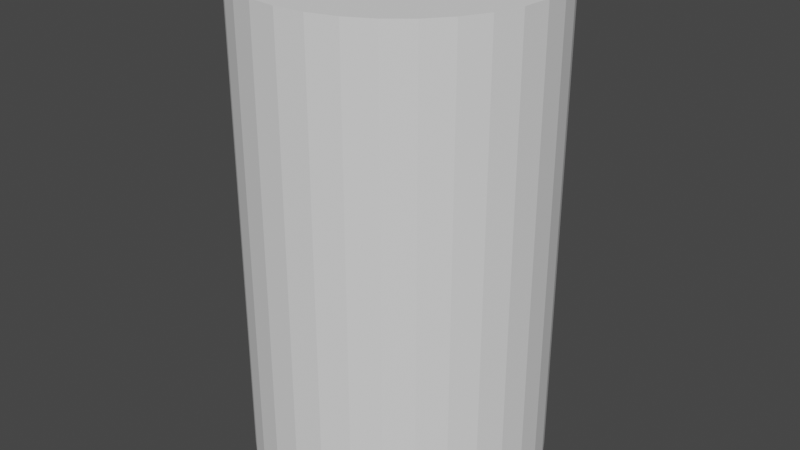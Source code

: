 # Source: extinguisher.blend  (saved by Blender 3.6.13; exported with 4.5.12 LTS)
import bpy
from mathutils import Matrix  # noqa: F401  (used for matrix-valued properties, if any)

bpy.ops.wm.read_factory_settings(use_empty=True)
scene = bpy.context.scene
scene.name = 'Scene'

# ---- collections
col_collection = bpy.data.collections.new('Collection'); scene.collection.children.link(col_collection)

# ---- world
world_world = bpy.data.worlds.new('World'); scene.world = world_world
world_world.use_nodes = True; world_world.node_tree.nodes.clear()
_N = world_world.node_tree.nodes; _L = world_world.node_tree.links
n0 = _N.new('ShaderNodeOutputWorld'); n0.name = 'World Output'; n0.location = (300, 300)
n1 = _N.new('ShaderNodeBackground'); n1.name = 'Background'; n1.location = (10, 300)
n1.inputs[0].default_value = (0.05088, 0.05088, 0.05088, 1.0)
_L.new(n1.outputs[0], n0.inputs[0])
n0.is_active_output = True
world_world.color = (0.05088, 0.05088, 0.05088)
world_world.use_sun_shadow = False
world_world.sun_shadow_jitter_overblur = 0.0

# ---- meshes
me_cylinder = bpy.data.meshes.new('Cylinder')
me_cylinder.from_pydata([(0.0, 1.0, -1.634), (0.0, 1.0, 1.634), (0.1951, 0.9808, -1.634), (0.1951, 0.9808, 1.634), (0.3827, 0.9239, -1.634), (0.3827, 0.9239, 1.634), (0.5556, 0.8315, -1.634), (0.5556, 0.8315, 1.634), (0.7071, 0.7071, -1.634), (0.7071, 0.7071, 1.634), (0.8315, 0.5556, -1.634), (0.8315, 0.5556, 1.634), (0.9239, 0.3827, -1.634), (0.9239, 0.3827, 1.634), (0.9808, 0.1951, -1.634), (0.9808, 0.1951, 1.634), (1.0, 0.0, -1.634), (1.0, 0.0, 1.634), (0.9808, -0.1951, -1.634), (0.9808, -0.1951, 1.634), (0.9239, -0.3827, -1.634), (0.9239, -0.3827, 1.634), (0.8315, -0.5556, -1.634), (0.8315, -0.5556, 1.634), (0.7071, -0.7071, -1.634), (0.7071, -0.7071, 1.634), (0.5556, -0.8315, -1.634), (0.5556, -0.8315, 1.634), (0.3827, -0.9239, -1.634), (0.3827, -0.9239, 1.634), (0.1951, -0.9808, -1.634), (0.1951, -0.9808, 1.634), (0.0, -1.0, -1.634), (0.0, -1.0, 1.634), (-0.1951, -0.9808, -1.634), (-0.1951, -0.9808, 1.634), (-0.3827, -0.9239, -1.634), (-0.3827, -0.9239, 1.634), (-0.5556, -0.8315, -1.634), (-0.5556, -0.8315, 1.634), (-0.7071, -0.7071, -1.634), (-0.7071, -0.7071, 1.634), (-0.8315, -0.5556, -1.634), (-0.8315, -0.5556, 1.634), (-0.9239, -0.3827, -1.634), (-0.9239, -0.3827, 1.634), (-0.9808, -0.1951, -1.634), (-0.9808, -0.1951, 1.634), (-1.0, 0.0, -1.634), (-1.0, 0.0, 1.634), (-0.9808, 0.1951, -1.634), (-0.9808, 0.1951, 1.634), (-0.9239, 0.3827, -1.634), (-0.9239, 0.3827, 1.634), (-0.8315, 0.5556, -1.634), (-0.8315, 0.5556, 1.634), (-0.7071, 0.7071, -1.634), (-0.7071, 0.7071, 1.634), (-0.5556, 0.8315, -1.634), (-0.5556, 0.8315, 1.634), (-0.3827, 0.9239, -1.634), (-0.3827, 0.9239, 1.634), (-0.1951, 0.9808, -1.634), (-0.1951, 0.9808, 1.634)], [], [(0, 1, 3, 2), (2, 3, 5, 4), (4, 5, 7, 6), (6, 7, 9, 8), (8, 9, 11, 10), (10, 11, 13, 12), (12, 13, 15, 14), (14, 15, 17, 16), (16, 17, 19, 18), (18, 19, 21, 20), (20, 21, 23, 22), (22, 23, 25, 24), (24, 25, 27, 26), (26, 27, 29, 28), (28, 29, 31, 30), (30, 31, 33, 32), (32, 33, 35, 34), (34, 35, 37, 36), (36, 37, 39, 38), (38, 39, 41, 40), (40, 41, 43, 42), (42, 43, 45, 44), (44, 45, 47, 46), (46, 47, 49, 48), (48, 49, 51, 50), (50, 51, 53, 52), (52, 53, 55, 54), (54, 55, 57, 56), (56, 57, 59, 58), (58, 59, 61, 60), (3, 1, 63, 61, 59, 57, 55, 53, 51, 49, 47, 45, 43, 41, 39, 37, 35, 33, 31, 29, 27, 25, 23, 21, 19, 17, 15, 13, 11, 9, 7, 5), (60, 61, 63, 62), (62, 63, 1, 0), (0, 2, 4, 6, 8, 10, 12, 14, 16, 18, 20, 22, 24, 26, 28, 30, 32, 34, 36, 38, 40, 42, 44, 46, 48, 50, 52, 54, 56, 58, 60, 62)])
_uv = me_cylinder.uv_layers.new(name='UVMap')
_uv.uv.foreach_set('vector', [1.0, 0.5, 1.0, 1.0, 0.9688, 1.0, 0.9688, 0.5, 0.9688, 0.5, 0.9688, 1.0, 0.9375, 1.0, 0.9375, 0.5, 0.9375, 0.5, 0.9375, 1.0, 0.9062, 1.0, 0.9062, 0.5, 0.9062, 0.5, 0.9062, 1.0, 0.875, 1.0, 0.875, 0.5, 0.875, 0.5, 0.875, 1.0, 0.8438, 1.0, 0.8438, 0.5, 0.8438, 0.5, 0.8438, 1.0, 0.8125, 1.0, 0.8125, 0.5, 0.8125, 0.5, 0.8125, 1.0, 0.7812, 1.0, 0.7812, 0.5, 0.7812, 0.5, 0.7812, 1.0, 0.75, 1.0, 0.75, 0.5, 0.75, 0.5, 0.75, 1.0, 0.7188, 1.0, 0.7188, 0.5, 0.7188, 0.5, 0.7188, 1.0, 0.6875, 1.0, 0.6875, 0.5, 0.6875, 0.5, 0.6875, 1.0, 0.6562, 1.0, 0.6562, 0.5, 0.6562, 0.5, 0.6562, 1.0, 0.625, 1.0, 0.625, 0.5, 0.625, 0.5, 0.625, 1.0, 0.5938, 1.0, 0.5938, 0.5, 0.5938, 0.5, 0.5938, 1.0, 0.5625, 1.0, 0.5625, 0.5, 0.5625, 0.5, 0.5625, 1.0, 0.5312, 1.0, 0.5312, 0.5, 0.5312, 0.5, 0.5312, 1.0, 0.5, 1.0, 0.5, 0.5, 0.5, 0.5, 0.5, 1.0, 0.4688, 1.0, 0.4688, 0.5, 0.4688, 0.5, 0.4688, 1.0, 0.4375, 1.0, 0.4375, 0.5, 0.4375, 0.5, 0.4375, 1.0, 0.4062, 1.0, 0.4062, 0.5, 0.4062, 0.5, 0.4062, 1.0, 0.375, 1.0, 0.375, 0.5, 0.375, 0.5, 0.375, 1.0, 0.3438, 1.0, 0.3438, 0.5, 0.3438, 0.5, 0.3438, 1.0, 0.3125, 1.0, 0.3125, 0.5, 0.3125, 0.5, 0.3125, 1.0, 0.2812, 1.0, 0.2812, 0.5, 0.2812, 0.5, 0.2812, 1.0, 0.25, 1.0, 0.25, 0.5, 0.25, 0.5, 0.25, 1.0, 0.2188, 1.0, 0.2188, 0.5, 0.2188, 0.5, 0.2188, 1.0, 0.1875, 1.0, 0.1875, 0.5, 0.1875, 0.5, 0.1875, 1.0, 0.1562, 1.0, 0.1562, 0.5, 0.1562, 0.5, 0.1562, 1.0, 0.125, 1.0, 0.125, 0.5, 0.125, 0.5, 0.125, 1.0, 0.09375, 1.0, 0.09375, 0.5, 0.09375, 0.5, 0.09375, 1.0, 0.0625, 1.0, 0.0625, 0.5, 0.2968, 0.4854, 0.25, 0.49, 0.2032, 0.4854, 0.1582, 0.4717, 0.1167, 0.4496, 0.08029, 0.4197, 0.05045, 0.3833, 0.02827, 0.3418, 0.01461, 0.2968, 0.01, 0.25, 0.01461, 0.2032, 0.02827, 0.1582, 0.05045, 0.1167, 0.08029, 0.08029, 0.1167, 0.05045, 0.1582, 0.02827, 0.2032, 0.01461, 0.25, 0.01, 0.2968, 0.01461, 0.3418, 0.02827, 0.3833, 0.05045, 0.4197, 0.08029, 0.4496, 0.1167, 0.4717, 0.1582, 0.4854, 0.2032, 0.49, 0.25, 0.4854, 0.2968, 0.4717, 0.3418, 0.4496, 0.3833, 0.4197, 0.4197, 0.3833, 0.4496, 0.3418, 0.4717, 0.0625, 0.5, 0.0625, 1.0, 0.03125, 1.0, 0.03125, 0.5, 0.03125, 0.5, 0.03125, 1.0, 0.0, 1.0, 0.0, 0.5, 0.75, 0.49, 0.7968, 0.4854, 0.8418, 0.4717, 0.8833, 0.4496, 0.9197, 0.4197, 0.9496, 0.3833, 0.9717, 0.3418, 0.9854, 0.2968, 0.99, 0.25, 0.9854, 0.2032, 0.9717, 0.1582, 0.9496, 0.1167, 0.9197, 0.08029, 0.8833, 0.05045, 0.8418, 0.02827, 0.7968, 0.01461, 0.75, 0.01, 0.7032, 0.01461, 0.6582, 0.02827, 0.6167, 0.05045, 0.5803, 0.08029, 0.5504, 0.1167, 0.5283, 0.1582, 0.5146, 0.2032, 0.51, 0.25, 0.5146, 0.2968, 0.5283, 0.3418, 0.5504, 0.3833, 0.5803, 0.4197, 0.6167, 0.4496, 0.6582, 0.4717, 0.7032, 0.4854])
me_cylinder.update()

# ---- objects
ob_cylinder = bpy.data.objects.new('Cylinder', me_cylinder)

# ---- transforms, parenting, visibility, modifiers, constraints
ob_cylinder.location = (0.0, 0.0, 0.0)

# ---- collection membership
col_collection.objects.link(ob_cylinder)

# ---- scene / render settings (as saved in the file)
scene.frame_start = 1; scene.frame_end = 250; scene.frame_set(1)
scene.render.engine = 'BLENDER_EEVEE_NEXT'
scene.cycles.sampling_pattern = 'TABULATED_SOBOL'
scene.view_settings.view_transform = 'Filmic'
bpy.context.view_layer.update()

# ---- added for rendering (the .blend has no active camera and no usable light): camera, sun
cam_auto = bpy.data.cameras.new('AutoCamera')
cam_auto.lens = 50.0
cam_auto.sensor_width = 36.0
cam_auto.clip_end = 1000.0
ob_auto_camera = bpy.data.objects.new('AutoCamera', cam_auto)
scene.collection.objects.link(ob_auto_camera)
ob_auto_camera.location = (3.99927, -4.79912, 3.19942)
ob_auto_camera.rotation_euler = (1.09748, -7.21219e-08, 0.694738)
scene.camera = ob_auto_camera
light_auto_sun = bpy.data.lights.new('AutoSun', 'SUN')
light_auto_sun.energy = 3.0
light_auto_sun.angle = 0.0523599
ob_auto_sun = bpy.data.objects.new('AutoSun', light_auto_sun)
scene.collection.objects.link(ob_auto_sun)
ob_auto_sun.rotation_euler = (0.872665, 0.174533, 0.523599)
bpy.context.view_layer.update()
